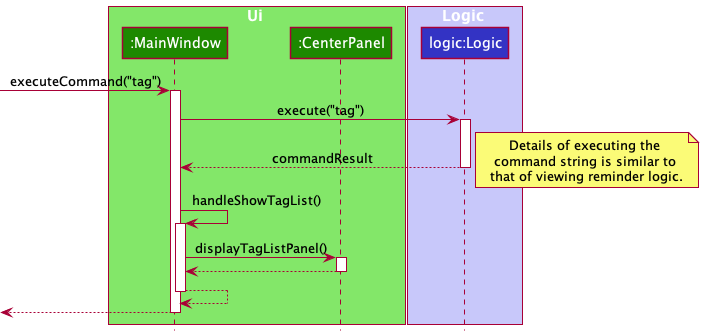

The diagram above was rendered by PlantUML. Its source (embedded in the PNG):
@startuml
!include style.puml

box Ui UI_COLOR_T1
participant ":MainWindow" as MainWindow UI_COLOR
participant ":CenterPanel" as CenterPanel UI_COLOR
end box

box Logic LOGIC_COLOR_T1
participant "logic:Logic" as Logic LOGIC_COLOR
end box

[-> MainWindow : executeCommand("tag")
activate MainWindow

MainWindow -> Logic : execute("tag")
activate Logic

Logic --> MainWindow : commandResult
deactivate Logic

note right
Details of executing the 
command string is similar to 
that of viewing reminder logic.
end note

MainWindow -> MainWindow : handleShowTagList()
activate MainWindow

MainWindow -> CenterPanel : displayTagListPanel()
activate CenterPanel

CenterPanel --> MainWindow
deactivate CenterPanel

MainWindow --> MainWindow
deactivate MainWindow

[<-- MainWindow
deactivate MainWindow

@enduml